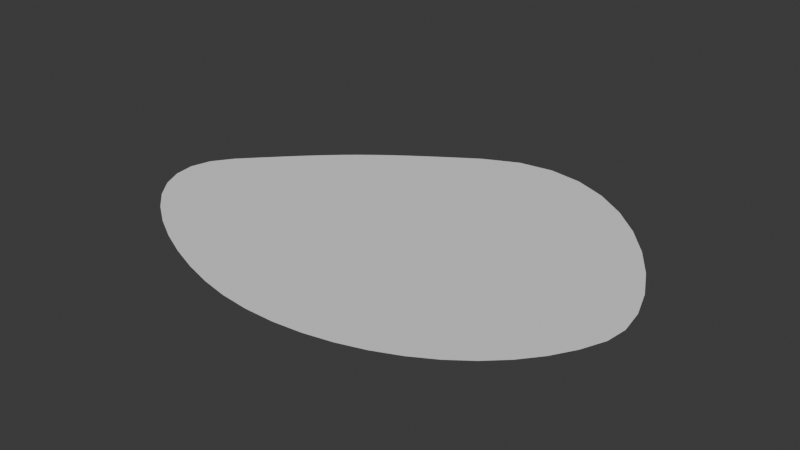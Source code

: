 # Source: baysurroundings-mesh.blend  (saved by Blender 4.0.36; exported with 4.5.12 LTS)
import bpy
from mathutils import Matrix  # noqa: F401  (used for matrix-valued properties, if any)

bpy.ops.wm.read_factory_settings(use_empty=True)
scene = bpy.context.scene
scene.name = 'Scene'

# ---- collections
col_collection = bpy.data.collections.new('Collection'); scene.collection.children.link(col_collection)

# ---- node groups
ng_auto_smooth = bpy.data.node_groups.new('Auto Smooth', 'GeometryNodeTree')
_s = ng_auto_smooth.interface.new_socket(name='Geometry', in_out='OUTPUT', socket_type='NodeSocketGeometry')
_s = ng_auto_smooth.interface.new_socket(name='Geometry', in_out='INPUT', socket_type='NodeSocketGeometry')
_s = ng_auto_smooth.interface.new_socket(name='Angle', in_out='INPUT', socket_type='NodeSocketFloat')
_s.subtype = 'ANGLE'
_s.min_value = 0.0
_s.max_value = 3.142
ng_auto_smooth.is_modifier = True
_N = ng_auto_smooth.nodes; _L = ng_auto_smooth.links
n0 = _N.new('NodeGroupOutput'); n0.name = 'Group Output'; n0.location = (480, -100)
n1 = _N.new('NodeGroupInput'); n1.name = 'Group Input'; n1.location = (-420, -300)
n2 = _N.new('NodeGroupInput'); n2.name = 'Group Input.001'; n2.location = (-60, -100)
n3 = _N.new('GeometryNodeSetShadeSmooth'); n3.name = 'Set Shade Smooth'; n3.location = (120, -100)
n3.domain = 'EDGE'
n4 = _N.new('GeometryNodeSetShadeSmooth'); n4.name = 'Set Shade Smooth.001'; n4.location = (300, -100)
n5 = _N.new('GeometryNodeInputMeshEdgeAngle'); n5.name = 'Edge Angle'; n5.location = (-420, -220)
n6 = _N.new('GeometryNodeInputEdgeSmooth'); n6.name = 'Is Edge Smooth'; n6.location = (-60, -160)
n7 = _N.new('GeometryNodeInputShadeSmooth'); n7.name = 'Is Face Smooth'; n7.location = (-240, -340)
n8 = _N.new('FunctionNodeBooleanMath'); n8.name = 'Boolean Math'; n8.location = (-60, -220)
n9 = _N.new('FunctionNodeCompare'); n9.name = 'Compare'; n9.location = (-240, -180)
n9.operation = 'LESS_EQUAL'
_L.new(n5.outputs[0], n9.inputs[0])
_L.new(n4.outputs[0], n0.inputs[0])
_L.new(n1.outputs[1], n9.inputs[1])
_L.new(n9.outputs[0], n8.inputs[0])
_L.new(n7.outputs[0], n8.inputs[1])
_L.new(n2.outputs[0], n3.inputs[0])
_L.new(n6.outputs[0], n3.inputs[1])
_L.new(n3.outputs[0], n4.inputs[0])
_L.new(n8.outputs[0], n3.inputs[2])
n0.is_active_output = True

# ---- world
world_world = bpy.data.worlds.new('World'); scene.world = world_world
world_world.use_nodes = True; world_world.node_tree.nodes.clear()
_N = world_world.node_tree.nodes; _L = world_world.node_tree.links
n0 = _N.new('ShaderNodeOutputWorld'); n0.name = 'World Output'; n0.location = (300, 300)
n1 = _N.new('ShaderNodeBackground'); n1.name = 'Background'; n1.location = (10, 300)
n1.inputs[0].default_value = (0.05088, 0.05088, 0.05088, 1.0)
_L.new(n1.outputs[0], n0.inputs[0])
n0.is_active_output = True
world_world.color = (0.05088, 0.05088, 0.05088)
world_world.use_sun_shadow = False
world_world.sun_shadow_jitter_overblur = 0.0

# ---- meshes
me_mesh = bpy.data.meshes.new('Mesh')
me_mesh.from_pydata([(-33.01, 2.556, 0.0), (-29.83, 5.879, 0.0), (-27.02, 8.781, 0.0), (-24.48, 11.33, 0.0), (-22.12, 13.6, 0.0), (-19.87, 15.65, 0.0), (-17.64, 17.57, 0.0), (-15.35, 19.41, 0.0), (-12.91, 21.25, 0.0), (-10.24, 23.16, 0.0), (-7.256, 25.21, 0.0), (-3.87, 27.47, 0.0), (0.0, 30.0, 0.0), (5.994, 32.79, 0.0), (11.99, 33.59, 0.0), (17.88, 32.69, 0.0), (23.53, 30.35, 0.0), (28.82, 26.86, 0.0), (33.65, 22.5, 0.0), (37.9, 17.54, 0.0), (41.43, 12.27, 0.0), (44.15, 6.961, 0.0), (45.92, 1.894, 0.0), (46.63, -2.653, 0.0), (46.17, -6.4, 0.0), (44.46, -10.43, 0.0), (42.19, -14.16, 0.0), (39.4, -17.56, 0.0), (36.15, -20.62, 0.0), (32.49, -23.32, 0.0), (28.48, -25.62, 0.0), (24.17, -27.51, 0.0), (19.61, -28.96, 0.0), (14.86, -29.96, 0.0), (9.976, -30.48, 0.0), (5.004, -30.5, 0.0), (0.0, -30.0, 0.0), (-4.656, -29.04, 0.0), (-9.559, -27.58, 0.0), (-14.53, -25.67, 0.0), (-19.4, -23.38, 0.0), (-23.98, -20.74, 0.0), (-28.09, -17.82, 0.0), (-31.56, -14.68, 0.0), (-34.21, -11.36, 0.0), (-35.85, -7.919, 0.0), (-36.32, -4.418, 0.0), (-35.43, -0.908, 0.0)], [], [(0, 47, 46, 45, 44, 43, 42, 41, 40, 39, 38, 37, 36, 35, 34, 33, 32, 31, 30, 29, 28, 27, 26, 25, 24, 23, 22, 21, 20, 19, 18, 17, 16, 15, 14, 13, 12, 11, 10, 9, 8, 7, 6, 5, 4, 3, 2, 1)])
me_mesh.update()

# ---- objects
ob_beziercircle = bpy.data.objects.new('BezierCircle', me_mesh)

# ---- transforms, parenting, visibility, modifiers, constraints
ob_beziercircle.location = (13.68, -6.164, 0.0)
_m = ob_beziercircle.modifiers.new('Auto Smooth', 'NODES')
_m.node_group = ng_auto_smooth
_gi = [s.identifier for s in ng_auto_smooth.interface.items_tree if s.item_type == 'SOCKET' and s.in_out == 'INPUT']
_m[_gi[1]] = 3.142  # Angle

# ---- collection membership
col_collection.objects.link(ob_beziercircle)

# ---- scene / render settings (as saved in the file)
scene.frame_start = 1; scene.frame_end = 250; scene.frame_set(1)
scene.render.engine = 'BLENDER_EEVEE_NEXT'
scene.cycles.sampling_pattern = 'TABULATED_SOBOL'
bpy.context.view_layer.update()

# ---- added for rendering (the .blend has no active camera and no usable light): camera, sun
cam_auto = bpy.data.cameras.new('AutoCamera')
cam_auto.lens = 50.0
cam_auto.sensor_width = 36.0
cam_auto.clip_end = 1702.21
ob_auto_camera = bpy.data.objects.new('AutoCamera', cam_auto)
scene.collection.objects.link(ob_auto_camera)
ob_auto_camera.location = (115.83, -121.009, 77.5939)
ob_auto_camera.rotation_euler = (1.09748, -7.21219e-08, 0.694738)
scene.camera = ob_auto_camera
light_auto_sun = bpy.data.lights.new('AutoSun', 'SUN')
light_auto_sun.energy = 3.0
light_auto_sun.angle = 0.0523599
ob_auto_sun = bpy.data.objects.new('AutoSun', light_auto_sun)
scene.collection.objects.link(ob_auto_sun)
ob_auto_sun.rotation_euler = (0.872665, 0.174533, 0.523599)
bpy.context.view_layer.update()
